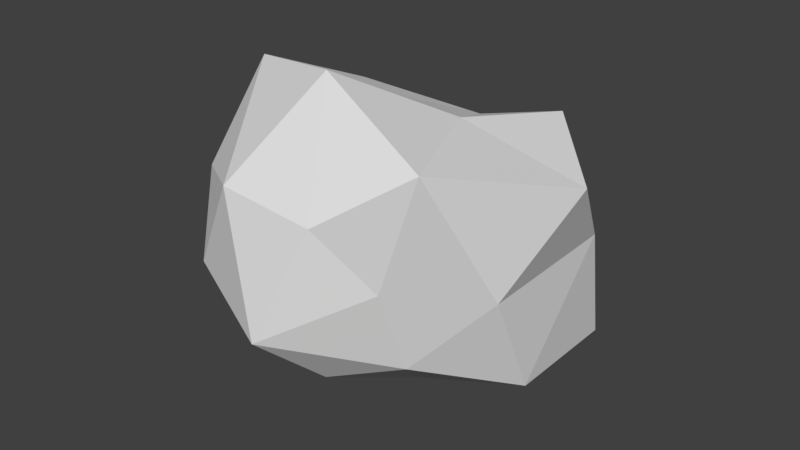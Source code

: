 # Source: rock2.blend  (saved by Blender 2.78.0; exported with 4.5.12 LTS)
import bpy
from mathutils import Matrix  # noqa: F401  (used for matrix-valued properties, if any)

bpy.ops.wm.read_factory_settings(use_empty=True)
scene = bpy.context.scene
scene.name = 'Scene'

# ---- collections
col_collection_1 = bpy.data.collections.new('Collection 1'); scene.collection.children.link(col_collection_1)

# ---- world
world_world = bpy.data.worlds.new('World'); scene.world = world_world
world_world.color = (0.05088, 0.05088, 0.05088)
world_world.use_sun_shadow = False
world_world.sun_shadow_jitter_overblur = 0.0
world_world.cycles.sampling_method = 'MANUAL'

# ---- meshes
me_icosphere_002 = bpy.data.meshes.new('Icosphere.002')
me_icosphere_002.from_pydata([(-0.1457, -0.7047, 0.407), (0.07255, -0.8159, -0.1177), (0.6356, -0.5638, 0.6226), (-0.1153, 0.3836, -0.4938), (-0.387, 0.0006846, -0.4302), (0.3072, -0.1832, -0.4935), (-0.4031, -0.3085, -0.2221), (0.1532, -0.467, 0.844), (-0.1209, -0.3265, -0.4413), (0.1494, -0.5199, -0.3841), (0.3636, 0.2687, -0.6988), (-0.3446, -0.2838, 0.7472), (-0.3898, -0.6273, -0.0188), (0.4596, -0.5654, 0.1164), (0.743, -0.2442, 0.04327), (0.7241, -5.306e-05, -0.4473), (-0.5711, -0.06357, 0.3099), (0.06571, 0.5588, 0.3544), (0.5287, 0.4592, 0.512), (0.7968, 0.3136, 0.118), (0.238, 0.7445, -0.4876), (-0.6888, -0.2714, 0.04343), (-0.6623, 0.09016, 0.06132), (-0.3056, 0.2373, 0.523), (-0.5495, 0.4088, -0.1968), (0.3773, -0.0009555, 0.5867), (0.4378, 0.6495, 0.01155), (-0.01136, -0.00085, 0.5997), (0.923, -0.0004253, 0.4621), (-0.4558, 0.3513, 0.1834), (-0.4694, -0.4794, 0.3206), (0.2801, -0.7145, 0.376), (0.7236, 0.5257, -0.4472), (-0.109, 0.7426, -0.07045), (-0.6326, -0.01867, -0.1881), (-0.185, -0.5929, -0.2868), (0.4691, -0.4206, -0.2605), (0.009492, 0.02773, -0.5136)], [], [(6, 4, 8), (6, 8, 35), (11, 16, 30), (33, 24, 29), (1, 13, 31), (1, 31, 0), (13, 1, 36), (2, 25, 7), (3, 24, 33), (3, 20, 10), (4, 37, 8), (5, 37, 10), (5, 15, 36), (6, 35, 12), (6, 21, 34), (1, 12, 35), (2, 13, 14), (2, 14, 28), (9, 36, 1), (15, 5, 10), (3, 33, 20), (10, 32, 15), (4, 6, 34), (4, 24, 3), (37, 3, 10), (4, 3, 37), (21, 6, 12), (9, 1, 35), (1, 0, 12), (12, 30, 21), (13, 2, 31), (13, 36, 14), (14, 19, 28), (14, 36, 15), (4, 34, 24), (27, 7, 25), (16, 23, 29), (21, 30, 16), (17, 29, 23), (5, 8, 37), (17, 23, 27), (17, 25, 18), (18, 25, 28), (19, 32, 26), (11, 0, 7), (11, 7, 27), (21, 16, 22), (17, 18, 26), (2, 28, 25), (18, 28, 19), (16, 29, 22), (16, 11, 23), (17, 33, 29), (9, 5, 36), (32, 10, 20), (32, 20, 26), (17, 26, 33), (11, 27, 23), (34, 21, 22), (15, 32, 19), (11, 30, 0), (0, 30, 12), (33, 26, 20), (34, 22, 24), (5, 9, 8), (0, 31, 7), (18, 19, 26), (17, 27, 25), (22, 29, 24), (31, 2, 7), (19, 14, 15), (9, 35, 8)])
me_icosphere_002.use_remesh_preserve_volume = False
me_icosphere_002.use_remesh_preserve_attributes = False
me_icosphere_002.use_mirror_vertex_groups = False
me_icosphere_002.update()

# ---- objects
ob_icosphere = bpy.data.objects.new('Icosphere', me_icosphere_002)

# ---- transforms, parenting, visibility, modifiers, constraints
ob_icosphere.location = (0.0, 0.0, 0.0)
ob_icosphere.lineart.crease_threshold = 0.0

# ---- collection membership
col_collection_1.objects.link(ob_icosphere)

# ---- scene / render settings (as saved in the file)
scene.frame_start = 1; scene.frame_end = 250; scene.frame_set(1)
scene.render.engine = 'BLENDER_EEVEE_NEXT'
scene.render.resolution_percentage = 50
scene.render.dither_intensity = 0.0
scene.cycles.use_denoising = False
scene.cycles.samples = 128
scene.cycles.sampling_pattern = 'TABULATED_SOBOL'
scene.cycles.light_sampling_threshold = 0.0
scene.cycles.use_adaptive_sampling = False
scene.cycles.use_light_tree = False
scene.cycles.blur_glossy = 0.0
scene.cycles.sample_clamp_indirect = 0.0
scene.view_settings.view_transform = 'Standard'
bpy.context.view_layer.update()

# ---- added for rendering (the .blend has no active camera and no usable light): camera, sun
cam_auto = bpy.data.cameras.new('AutoCamera')
cam_auto.lens = 50.0
cam_auto.sensor_width = 36.0
cam_auto.clip_end = 1000.0
ob_auto_camera = bpy.data.objects.new('AutoCamera', cam_auto)
scene.collection.objects.link(ob_auto_camera)
ob_auto_camera.location = (2.63622, -3.05866, 2.08789)
ob_auto_camera.rotation_euler = (1.09748, -7.21219e-08, 0.694738)
scene.camera = ob_auto_camera
light_auto_sun = bpy.data.lights.new('AutoSun', 'SUN')
light_auto_sun.energy = 3.0
light_auto_sun.angle = 0.0523599
ob_auto_sun = bpy.data.objects.new('AutoSun', light_auto_sun)
scene.collection.objects.link(ob_auto_sun)
ob_auto_sun.rotation_euler = (0.872665, 0.174533, 0.523599)
bpy.context.view_layer.update()
